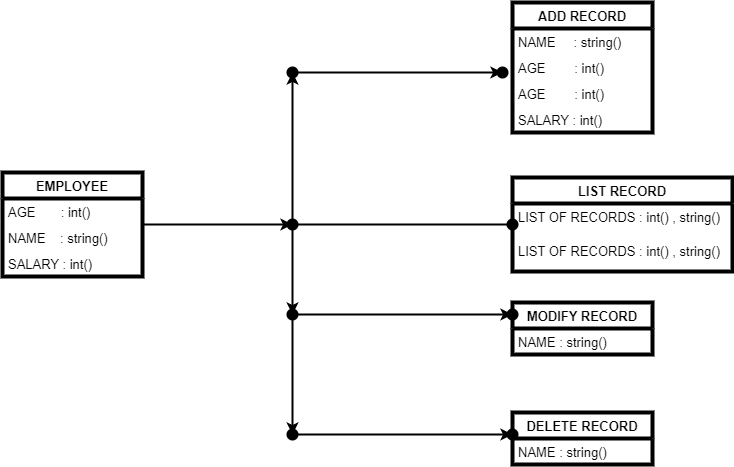

The diagram above was exported from draw.io. Its source (the exported page's mxGraphModel, read from the mxfile embedded in the PNG):
<mxGraphModel dx="868" dy="425" grid="1" gridSize="10" guides="1" tooltips="1" connect="1" arrows="1" fold="1" page="1" pageScale="1" pageWidth="850" pageHeight="1100" math="0" shadow="0">
  <root>
    <mxCell id="0" />
    <mxCell id="1" parent="0" />
    <mxCell id="5y0iSp5rlkYqTiXstPBe-52" value="" style="edgeStyle=orthogonalEdgeStyle;rounded=0;orthogonalLoop=1;jettySize=auto;html=1;fontSize=13;strokeWidth=2;" parent="1" source="5y0iSp5rlkYqTiXstPBe-18" target="5y0iSp5rlkYqTiXstPBe-51" edge="1">
      <mxGeometry relative="1" as="geometry" />
    </mxCell>
    <mxCell id="5y0iSp5rlkYqTiXstPBe-18" value="EMPLOYEE" style="swimlane;fontStyle=1;childLayout=stackLayout;horizontal=1;startSize=26;fillColor=none;horizontalStack=0;resizeParent=1;resizeParentMax=0;resizeLast=0;collapsible=1;marginBottom=0;fontSize=13;strokeWidth=4;" parent="1" vertex="1">
      <mxGeometry x="50" y="240" width="140" height="104" as="geometry" />
    </mxCell>
    <mxCell id="5y0iSp5rlkYqTiXstPBe-20" value="AGE       : int()" style="text;strokeColor=none;fillColor=none;align=left;verticalAlign=top;spacingLeft=4;spacingRight=4;overflow=hidden;rotatable=0;points=[[0,0.5],[1,0.5]];portConstraint=eastwest;fontSize=13;" parent="5y0iSp5rlkYqTiXstPBe-18" vertex="1">
      <mxGeometry y="26" width="140" height="26" as="geometry" />
    </mxCell>
    <mxCell id="5y0iSp5rlkYqTiXstPBe-19" value="NAME    : string()" style="text;strokeColor=none;fillColor=none;align=left;verticalAlign=top;spacingLeft=4;spacingRight=4;overflow=hidden;rotatable=0;points=[[0,0.5],[1,0.5]];portConstraint=eastwest;fontSize=13;" parent="5y0iSp5rlkYqTiXstPBe-18" vertex="1">
      <mxGeometry y="52" width="140" height="26" as="geometry" />
    </mxCell>
    <mxCell id="5y0iSp5rlkYqTiXstPBe-21" value="SALARY : int()" style="text;strokeColor=none;fillColor=none;align=left;verticalAlign=top;spacingLeft=4;spacingRight=4;overflow=hidden;rotatable=0;points=[[0,0.5],[1,0.5]];portConstraint=eastwest;fontSize=13;" parent="5y0iSp5rlkYqTiXstPBe-18" vertex="1">
      <mxGeometry y="78" width="140" height="26" as="geometry" />
    </mxCell>
    <mxCell id="5y0iSp5rlkYqTiXstPBe-22" value="ADD RECORD" style="swimlane;fontStyle=1;childLayout=stackLayout;horizontal=1;startSize=26;fillColor=none;horizontalStack=0;resizeParent=1;resizeParentMax=0;resizeLast=0;collapsible=1;marginBottom=0;fontSize=13;strokeWidth=4;" parent="1" vertex="1">
      <mxGeometry x="560" y="70" width="140" height="130" as="geometry" />
    </mxCell>
    <mxCell id="5y0iSp5rlkYqTiXstPBe-23" value="NAME     : string()" style="text;strokeColor=none;fillColor=none;align=left;verticalAlign=top;spacingLeft=4;spacingRight=4;overflow=hidden;rotatable=0;points=[[0,0.5],[1,0.5]];portConstraint=eastwest;fontSize=13;" parent="5y0iSp5rlkYqTiXstPBe-22" vertex="1">
      <mxGeometry y="26" width="140" height="26" as="geometry" />
    </mxCell>
    <mxCell id="5y0iSp5rlkYqTiXstPBe-42" value="AGE        : int()" style="text;strokeColor=none;fillColor=none;align=left;verticalAlign=top;spacingLeft=4;spacingRight=4;overflow=hidden;rotatable=0;points=[[0,0.5],[1,0.5]];portConstraint=eastwest;fontSize=13;" parent="5y0iSp5rlkYqTiXstPBe-22" vertex="1">
      <mxGeometry y="52" width="140" height="26" as="geometry" />
    </mxCell>
    <mxCell id="5y0iSp5rlkYqTiXstPBe-24" value="AGE        : int()" style="text;strokeColor=none;fillColor=none;align=left;verticalAlign=top;spacingLeft=4;spacingRight=4;overflow=hidden;rotatable=0;points=[[0,0.5],[1,0.5]];portConstraint=eastwest;fontSize=13;" parent="5y0iSp5rlkYqTiXstPBe-22" vertex="1">
      <mxGeometry y="78" width="140" height="26" as="geometry" />
    </mxCell>
    <mxCell id="5y0iSp5rlkYqTiXstPBe-25" value="SALARY : int()" style="text;strokeColor=none;fillColor=none;align=left;verticalAlign=top;spacingLeft=4;spacingRight=4;overflow=hidden;rotatable=0;points=[[0,0.5],[1,0.5]];portConstraint=eastwest;fontSize=13;" parent="5y0iSp5rlkYqTiXstPBe-22" vertex="1">
      <mxGeometry y="104" width="140" height="26" as="geometry" />
    </mxCell>
    <mxCell id="5y0iSp5rlkYqTiXstPBe-26" value="LIST RECORD" style="swimlane;fontStyle=1;childLayout=stackLayout;horizontal=1;startSize=26;fillColor=none;horizontalStack=0;resizeParent=1;resizeParentMax=0;resizeLast=0;collapsible=1;marginBottom=0;fontSize=13;strokeWidth=4;" parent="1" vertex="1">
      <mxGeometry x="560" y="245" width="220" height="94" as="geometry" />
    </mxCell>
    <mxCell id="5y0iSp5rlkYqTiXstPBe-68" value="LIST OF RECORDS : int() , string()" style="text;strokeColor=none;fillColor=none;align=left;verticalAlign=top;spacingLeft=4;spacingRight=4;overflow=hidden;rotatable=0;points=[[0,0.5],[1,0.5]];portConstraint=eastwest;fontSize=13;" parent="5y0iSp5rlkYqTiXstPBe-26" vertex="1">
      <mxGeometry y="26" width="220" height="34" as="geometry" />
    </mxCell>
    <mxCell id="5y0iSp5rlkYqTiXstPBe-27" value="LIST OF RECORDS : int() , string()" style="text;strokeColor=none;fillColor=none;align=left;verticalAlign=top;spacingLeft=4;spacingRight=4;overflow=hidden;rotatable=0;points=[[0,0.5],[1,0.5]];portConstraint=eastwest;fontSize=13;" parent="5y0iSp5rlkYqTiXstPBe-26" vertex="1">
      <mxGeometry y="60" width="220" height="34" as="geometry" />
    </mxCell>
    <mxCell id="5y0iSp5rlkYqTiXstPBe-30" value="MODIFY RECORD" style="swimlane;fontStyle=1;childLayout=stackLayout;horizontal=1;startSize=26;fillColor=none;horizontalStack=0;resizeParent=1;resizeParentMax=0;resizeLast=0;collapsible=1;marginBottom=0;fontSize=13;strokeWidth=4;" parent="1" vertex="1">
      <mxGeometry x="560" y="370" width="140" height="52" as="geometry" />
    </mxCell>
    <mxCell id="5y0iSp5rlkYqTiXstPBe-31" value="NAME : string()" style="text;strokeColor=none;fillColor=none;align=left;verticalAlign=top;spacingLeft=4;spacingRight=4;overflow=hidden;rotatable=0;points=[[0,0.5],[1,0.5]];portConstraint=eastwest;fontSize=13;" parent="5y0iSp5rlkYqTiXstPBe-30" vertex="1">
      <mxGeometry y="26" width="140" height="26" as="geometry" />
    </mxCell>
    <mxCell id="5y0iSp5rlkYqTiXstPBe-34" value="DELETE RECORD" style="swimlane;fontStyle=1;childLayout=stackLayout;horizontal=1;startSize=26;fillColor=none;horizontalStack=0;resizeParent=1;resizeParentMax=0;resizeLast=0;collapsible=1;marginBottom=0;fontSize=13;strokeWidth=4;" parent="1" vertex="1">
      <mxGeometry x="560" y="480" width="140" height="52" as="geometry" />
    </mxCell>
    <mxCell id="5y0iSp5rlkYqTiXstPBe-35" value="NAME : string()" style="text;strokeColor=none;fillColor=none;align=left;verticalAlign=top;spacingLeft=4;spacingRight=4;overflow=hidden;rotatable=0;points=[[0,0.5],[1,0.5]];portConstraint=eastwest;fontSize=13;" parent="5y0iSp5rlkYqTiXstPBe-34" vertex="1">
      <mxGeometry y="26" width="140" height="26" as="geometry" />
    </mxCell>
    <mxCell id="5y0iSp5rlkYqTiXstPBe-54" value="" style="edgeStyle=orthogonalEdgeStyle;rounded=0;orthogonalLoop=1;jettySize=auto;html=1;fontSize=13;strokeWidth=2;" parent="1" source="5y0iSp5rlkYqTiXstPBe-51" target="5y0iSp5rlkYqTiXstPBe-53" edge="1">
      <mxGeometry relative="1" as="geometry" />
    </mxCell>
    <mxCell id="5y0iSp5rlkYqTiXstPBe-58" value="" style="edgeStyle=orthogonalEdgeStyle;rounded=0;orthogonalLoop=1;jettySize=auto;html=1;fontSize=13;strokeWidth=2;startArrow=none;" parent="1" source="5y0iSp5rlkYqTiXstPBe-57" edge="1">
      <mxGeometry relative="1" as="geometry">
        <mxPoint x="560" y="292" as="targetPoint" />
      </mxGeometry>
    </mxCell>
    <mxCell id="5y0iSp5rlkYqTiXstPBe-60" value="" style="edgeStyle=orthogonalEdgeStyle;rounded=0;orthogonalLoop=1;jettySize=auto;html=1;fontSize=13;strokeWidth=2;" parent="1" source="5y0iSp5rlkYqTiXstPBe-51" target="5y0iSp5rlkYqTiXstPBe-59" edge="1">
      <mxGeometry relative="1" as="geometry" />
    </mxCell>
    <mxCell id="5y0iSp5rlkYqTiXstPBe-51" value="" style="shape=waypoint;size=6;pointerEvents=1;points=[];fillColor=none;resizable=0;rotatable=0;perimeter=centerPerimeter;snapToPoint=1;fontSize=13;fontStyle=1;strokeWidth=4;startSize=26;" parent="1" vertex="1">
      <mxGeometry x="320" y="272" width="40" height="40" as="geometry" />
    </mxCell>
    <mxCell id="5y0iSp5rlkYqTiXstPBe-56" value="" style="edgeStyle=orthogonalEdgeStyle;rounded=0;orthogonalLoop=1;jettySize=auto;html=1;fontSize=13;strokeWidth=2;" parent="1" source="5y0iSp5rlkYqTiXstPBe-53" target="5y0iSp5rlkYqTiXstPBe-55" edge="1">
      <mxGeometry relative="1" as="geometry" />
    </mxCell>
    <mxCell id="5y0iSp5rlkYqTiXstPBe-53" value="" style="shape=waypoint;size=6;pointerEvents=1;points=[];fillColor=none;resizable=0;rotatable=0;perimeter=centerPerimeter;snapToPoint=1;fontSize=13;fontStyle=1;strokeWidth=4;startSize=26;" parent="1" vertex="1">
      <mxGeometry x="320" y="120" width="40" height="40" as="geometry" />
    </mxCell>
    <mxCell id="5y0iSp5rlkYqTiXstPBe-55" value="" style="shape=waypoint;size=6;pointerEvents=1;points=[];fillColor=none;resizable=0;rotatable=0;perimeter=centerPerimeter;snapToPoint=1;fontSize=13;fontStyle=1;strokeWidth=4;startSize=26;" parent="1" vertex="1">
      <mxGeometry x="530" y="120" width="40" height="40" as="geometry" />
    </mxCell>
    <mxCell id="5y0iSp5rlkYqTiXstPBe-63" value="" style="edgeStyle=orthogonalEdgeStyle;rounded=0;orthogonalLoop=1;jettySize=auto;html=1;fontSize=13;strokeWidth=2;" parent="1" source="5y0iSp5rlkYqTiXstPBe-59" target="5y0iSp5rlkYqTiXstPBe-62" edge="1">
      <mxGeometry relative="1" as="geometry" />
    </mxCell>
    <mxCell id="5y0iSp5rlkYqTiXstPBe-65" value="" style="edgeStyle=orthogonalEdgeStyle;rounded=0;orthogonalLoop=1;jettySize=auto;html=1;fontSize=13;strokeWidth=2;" parent="1" source="5y0iSp5rlkYqTiXstPBe-59" target="5y0iSp5rlkYqTiXstPBe-64" edge="1">
      <mxGeometry relative="1" as="geometry" />
    </mxCell>
    <mxCell id="5y0iSp5rlkYqTiXstPBe-59" value="" style="shape=waypoint;size=6;pointerEvents=1;points=[];fillColor=none;resizable=0;rotatable=0;perimeter=centerPerimeter;snapToPoint=1;fontSize=13;fontStyle=1;strokeWidth=4;startSize=26;" parent="1" vertex="1">
      <mxGeometry x="320" y="362" width="40" height="40" as="geometry" />
    </mxCell>
    <mxCell id="5y0iSp5rlkYqTiXstPBe-62" value="" style="shape=waypoint;size=6;pointerEvents=1;points=[];fillColor=none;resizable=0;rotatable=0;perimeter=centerPerimeter;snapToPoint=1;fontSize=13;fontStyle=1;strokeWidth=4;startSize=26;" parent="1" vertex="1">
      <mxGeometry x="540" y="362" width="40" height="40" as="geometry" />
    </mxCell>
    <mxCell id="5y0iSp5rlkYqTiXstPBe-67" value="" style="edgeStyle=orthogonalEdgeStyle;rounded=0;orthogonalLoop=1;jettySize=auto;html=1;fontSize=13;strokeWidth=2;" parent="1" source="5y0iSp5rlkYqTiXstPBe-64" target="5y0iSp5rlkYqTiXstPBe-66" edge="1">
      <mxGeometry relative="1" as="geometry" />
    </mxCell>
    <mxCell id="5y0iSp5rlkYqTiXstPBe-64" value="" style="shape=waypoint;size=6;pointerEvents=1;points=[];fillColor=none;resizable=0;rotatable=0;perimeter=centerPerimeter;snapToPoint=1;fontSize=13;fontStyle=1;strokeWidth=4;startSize=26;" parent="1" vertex="1">
      <mxGeometry x="320" y="482" width="40" height="40" as="geometry" />
    </mxCell>
    <mxCell id="5y0iSp5rlkYqTiXstPBe-66" value="" style="shape=waypoint;size=6;pointerEvents=1;points=[];fillColor=none;resizable=0;rotatable=0;perimeter=centerPerimeter;snapToPoint=1;fontSize=13;fontStyle=1;strokeWidth=4;startSize=26;" parent="1" vertex="1">
      <mxGeometry x="490" y="482" width="140" height="40" as="geometry" />
    </mxCell>
    <mxCell id="5y0iSp5rlkYqTiXstPBe-57" value="" style="shape=waypoint;size=6;pointerEvents=1;points=[];fillColor=none;resizable=0;rotatable=0;perimeter=centerPerimeter;snapToPoint=1;fontSize=13;fontStyle=1;strokeWidth=4;startSize=26;" parent="1" vertex="1">
      <mxGeometry x="540" y="272" width="40" height="40" as="geometry" />
    </mxCell>
    <mxCell id="5y0iSp5rlkYqTiXstPBe-69" value="" style="edgeStyle=orthogonalEdgeStyle;rounded=0;orthogonalLoop=1;jettySize=auto;html=1;fontSize=13;strokeWidth=2;endArrow=none;entryX=0.375;entryY=0.45;entryDx=0;entryDy=0;entryPerimeter=0;" parent="1" source="5y0iSp5rlkYqTiXstPBe-51" target="5y0iSp5rlkYqTiXstPBe-57" edge="1">
      <mxGeometry relative="1" as="geometry">
        <mxPoint x="340" y="292" as="sourcePoint" />
        <mxPoint x="540" y="292" as="targetPoint" />
      </mxGeometry>
    </mxCell>
  </root>
</mxGraphModel>